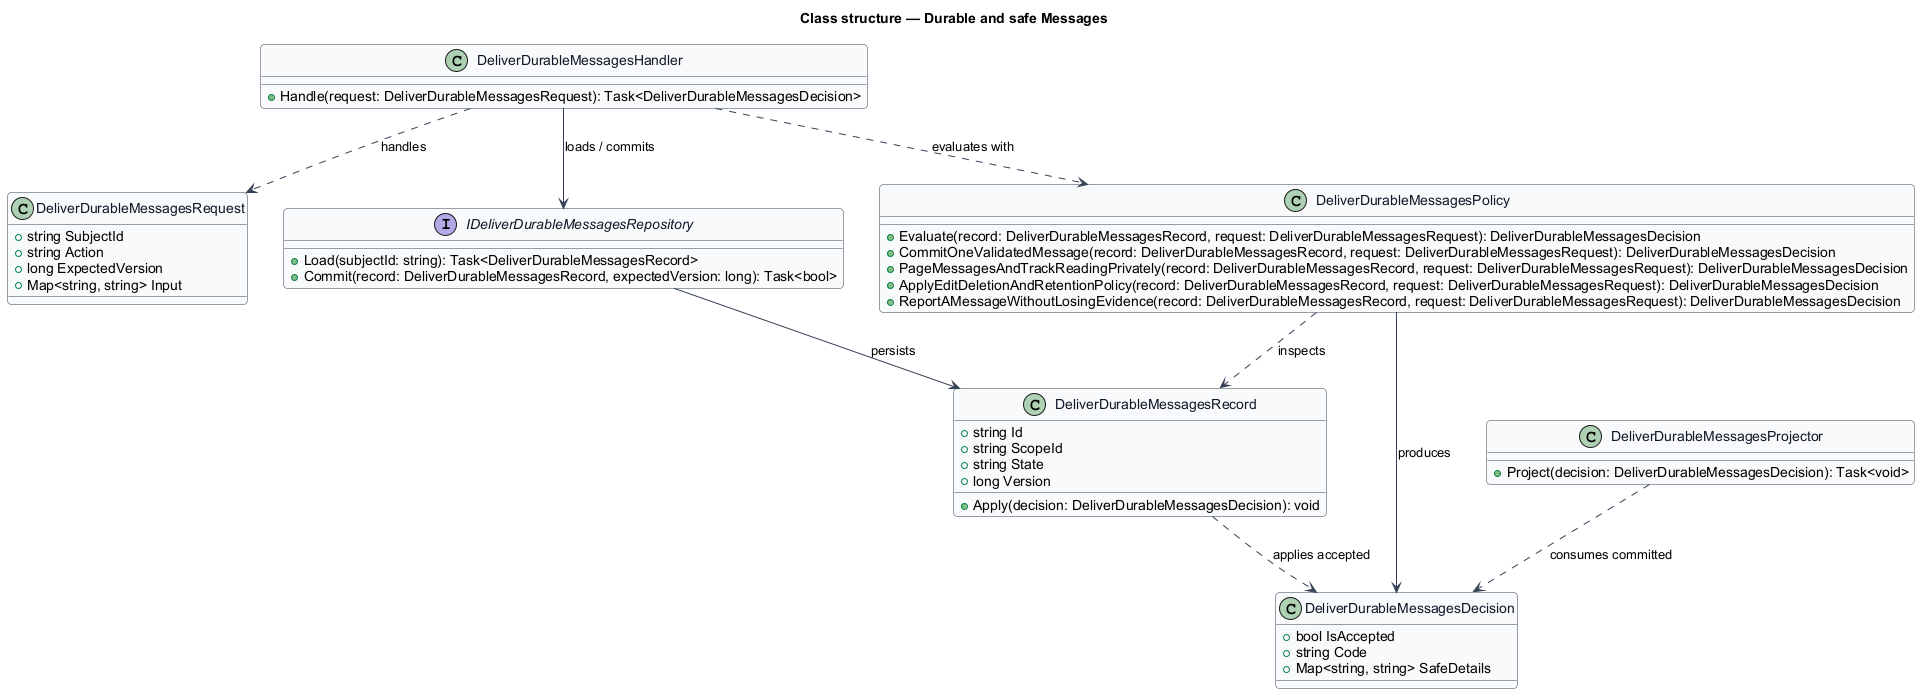

The diagram above was rendered by PlantUML. Its source (embedded in the PNG):
@startuml
skinparam backgroundColor #FFFFFF
skinparam shadowing false
skinparam roundcorner 8
skinparam defaultFontName Arial
skinparam ArrowColor #344054
skinparam class {
  BorderColor #344054
  FontColor #101828
  BackgroundColor #F9FAFB
}
title Class structure — Durable and safe Messages

class DeliverDurableMessagesRequest {
  +string SubjectId
  +string Action
  +long ExpectedVersion
  +Map<string, string> Input
}

class DeliverDurableMessagesDecision {
  +bool IsAccepted
  +string Code
  +Map<string, string> SafeDetails
}

class DeliverDurableMessagesRecord {
  +string Id
  +string ScopeId
  +string State
  +long Version
  +Apply(decision: DeliverDurableMessagesDecision): void
}

interface IDeliverDurableMessagesRepository {
  +Load(subjectId: string): Task<DeliverDurableMessagesRecord>
  +Commit(record: DeliverDurableMessagesRecord, expectedVersion: long): Task<bool>
}

class DeliverDurableMessagesPolicy {
  +Evaluate(record: DeliverDurableMessagesRecord, request: DeliverDurableMessagesRequest): DeliverDurableMessagesDecision
  +CommitOneValidatedMessage(record: DeliverDurableMessagesRecord, request: DeliverDurableMessagesRequest): DeliverDurableMessagesDecision
  +PageMessagesAndTrackReadingPrivately(record: DeliverDurableMessagesRecord, request: DeliverDurableMessagesRequest): DeliverDurableMessagesDecision
  +ApplyEditDeletionAndRetentionPolicy(record: DeliverDurableMessagesRecord, request: DeliverDurableMessagesRequest): DeliverDurableMessagesDecision
  +ReportAMessageWithoutLosingEvidence(record: DeliverDurableMessagesRecord, request: DeliverDurableMessagesRequest): DeliverDurableMessagesDecision
}

class DeliverDurableMessagesHandler {
  +Handle(request: DeliverDurableMessagesRequest): Task<DeliverDurableMessagesDecision>
}

class DeliverDurableMessagesProjector {
  +Project(decision: DeliverDurableMessagesDecision): Task<void>
}

DeliverDurableMessagesHandler ..> DeliverDurableMessagesRequest : handles
DeliverDurableMessagesHandler ..> DeliverDurableMessagesPolicy : evaluates with
DeliverDurableMessagesHandler --> IDeliverDurableMessagesRepository : loads / commits
IDeliverDurableMessagesRepository --> DeliverDurableMessagesRecord : persists
DeliverDurableMessagesPolicy ..> DeliverDurableMessagesRecord : inspects
DeliverDurableMessagesPolicy --> DeliverDurableMessagesDecision : produces
DeliverDurableMessagesRecord ..> DeliverDurableMessagesDecision : applies accepted
DeliverDurableMessagesProjector ..> DeliverDurableMessagesDecision : consumes committed
@enduml